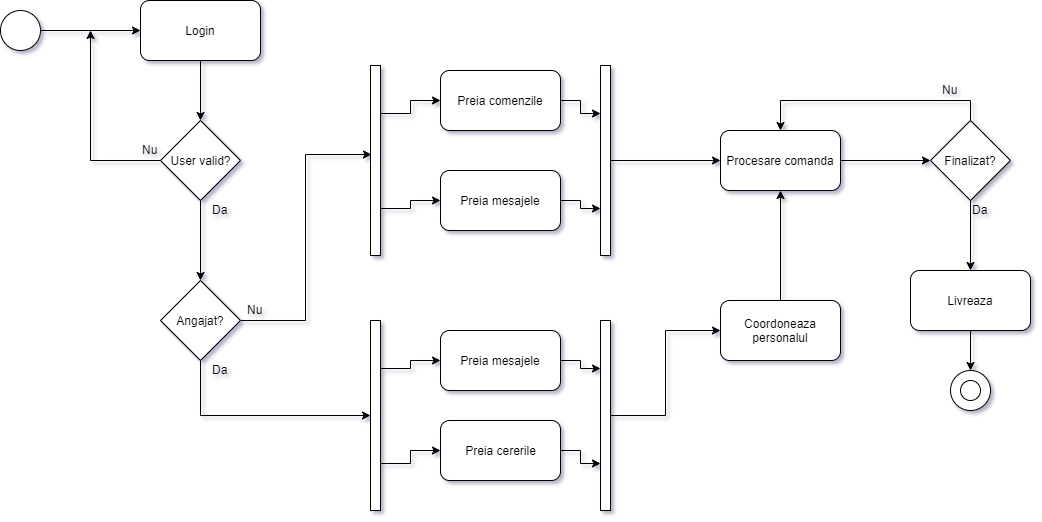

The diagram above was exported from draw.io. Its source (the exported page's mxGraphModel, read from the mxfile embedded in the PNG):
<mxGraphModel dx="1264" dy="485" grid="1" gridSize="10" guides="1" tooltips="1" connect="1" arrows="1" fold="1" page="1" pageScale="1" pageWidth="850" pageHeight="1100" background="#ffffff" math="0" shadow="1">
  <root>
    <mxCell id="0" />
    <mxCell id="1" parent="0" />
    <mxCell id="65v1SRv-_Eyv69s4_xlO-5" style="edgeStyle=orthogonalEdgeStyle;rounded=0;orthogonalLoop=1;jettySize=auto;html=1;exitX=1;exitY=0.5;exitDx=0;exitDy=0;" edge="1" parent="1" source="65v1SRv-_Eyv69s4_xlO-1" target="65v1SRv-_Eyv69s4_xlO-2">
      <mxGeometry relative="1" as="geometry" />
    </mxCell>
    <mxCell id="65v1SRv-_Eyv69s4_xlO-1" value="" style="ellipse;whiteSpace=wrap;html=1;aspect=fixed;" vertex="1" parent="1">
      <mxGeometry x="110" y="80" width="40" height="40" as="geometry" />
    </mxCell>
    <mxCell id="65v1SRv-_Eyv69s4_xlO-4" style="edgeStyle=orthogonalEdgeStyle;rounded=0;orthogonalLoop=1;jettySize=auto;html=1;exitX=0.5;exitY=1;exitDx=0;exitDy=0;entryX=0.5;entryY=0;entryDx=0;entryDy=0;" edge="1" parent="1" source="65v1SRv-_Eyv69s4_xlO-2" target="65v1SRv-_Eyv69s4_xlO-3">
      <mxGeometry relative="1" as="geometry" />
    </mxCell>
    <mxCell id="65v1SRv-_Eyv69s4_xlO-2" value="Login" style="rounded=1;whiteSpace=wrap;html=1;" vertex="1" parent="1">
      <mxGeometry x="250" y="70" width="120" height="60" as="geometry" />
    </mxCell>
    <mxCell id="65v1SRv-_Eyv69s4_xlO-22" style="edgeStyle=orthogonalEdgeStyle;rounded=0;orthogonalLoop=1;jettySize=auto;html=1;exitX=0.5;exitY=1;exitDx=0;exitDy=0;entryX=0.5;entryY=0;entryDx=0;entryDy=0;" edge="1" parent="1" source="65v1SRv-_Eyv69s4_xlO-3" target="65v1SRv-_Eyv69s4_xlO-21">
      <mxGeometry relative="1" as="geometry" />
    </mxCell>
    <mxCell id="65v1SRv-_Eyv69s4_xlO-25" style="edgeStyle=orthogonalEdgeStyle;rounded=0;orthogonalLoop=1;jettySize=auto;html=1;exitX=0;exitY=0.5;exitDx=0;exitDy=0;" edge="1" parent="1" source="65v1SRv-_Eyv69s4_xlO-3">
      <mxGeometry relative="1" as="geometry">
        <mxPoint x="200" y="100" as="targetPoint" />
      </mxGeometry>
    </mxCell>
    <mxCell id="65v1SRv-_Eyv69s4_xlO-3" value="User valid?" style="rhombus;whiteSpace=wrap;html=1;" vertex="1" parent="1">
      <mxGeometry x="270" y="190" width="80" height="80" as="geometry" />
    </mxCell>
    <mxCell id="65v1SRv-_Eyv69s4_xlO-19" style="edgeStyle=orthogonalEdgeStyle;rounded=0;orthogonalLoop=1;jettySize=auto;html=1;exitX=1;exitY=0.25;exitDx=0;exitDy=0;entryX=0;entryY=0.5;entryDx=0;entryDy=0;" edge="1" parent="1" source="65v1SRv-_Eyv69s4_xlO-7" target="65v1SRv-_Eyv69s4_xlO-17">
      <mxGeometry relative="1" as="geometry" />
    </mxCell>
    <mxCell id="65v1SRv-_Eyv69s4_xlO-20" style="edgeStyle=orthogonalEdgeStyle;rounded=0;orthogonalLoop=1;jettySize=auto;html=1;exitX=1;exitY=0.75;exitDx=0;exitDy=0;entryX=0;entryY=0.5;entryDx=0;entryDy=0;" edge="1" parent="1" source="65v1SRv-_Eyv69s4_xlO-7" target="65v1SRv-_Eyv69s4_xlO-16">
      <mxGeometry relative="1" as="geometry" />
    </mxCell>
    <mxCell id="65v1SRv-_Eyv69s4_xlO-7" value="" style="rounded=0;whiteSpace=wrap;html=1;" vertex="1" parent="1">
      <mxGeometry x="480" y="135" width="10" height="190" as="geometry" />
    </mxCell>
    <mxCell id="65v1SRv-_Eyv69s4_xlO-40" style="edgeStyle=orthogonalEdgeStyle;rounded=0;orthogonalLoop=1;jettySize=auto;html=1;exitX=1;exitY=0.5;exitDx=0;exitDy=0;entryX=0;entryY=0.75;entryDx=0;entryDy=0;" edge="1" parent="1" source="65v1SRv-_Eyv69s4_xlO-16" target="65v1SRv-_Eyv69s4_xlO-38">
      <mxGeometry relative="1" as="geometry" />
    </mxCell>
    <mxCell id="65v1SRv-_Eyv69s4_xlO-16" value="Preia mesajele" style="rounded=1;whiteSpace=wrap;html=1;" vertex="1" parent="1">
      <mxGeometry x="550" y="240" width="120" height="60" as="geometry" />
    </mxCell>
    <mxCell id="65v1SRv-_Eyv69s4_xlO-39" style="edgeStyle=orthogonalEdgeStyle;rounded=0;orthogonalLoop=1;jettySize=auto;html=1;exitX=1;exitY=0.5;exitDx=0;exitDy=0;entryX=0;entryY=0.25;entryDx=0;entryDy=0;" edge="1" parent="1" source="65v1SRv-_Eyv69s4_xlO-17" target="65v1SRv-_Eyv69s4_xlO-38">
      <mxGeometry relative="1" as="geometry" />
    </mxCell>
    <mxCell id="65v1SRv-_Eyv69s4_xlO-17" value="Preia comenzile" style="rounded=1;whiteSpace=wrap;html=1;" vertex="1" parent="1">
      <mxGeometry x="550" y="140" width="120" height="60" as="geometry" />
    </mxCell>
    <mxCell id="65v1SRv-_Eyv69s4_xlO-27" style="edgeStyle=orthogonalEdgeStyle;rounded=0;orthogonalLoop=1;jettySize=auto;html=1;exitX=1;exitY=0.5;exitDx=0;exitDy=0;entryX=0.12;entryY=0.467;entryDx=0;entryDy=0;entryPerimeter=0;" edge="1" parent="1" source="65v1SRv-_Eyv69s4_xlO-21" target="65v1SRv-_Eyv69s4_xlO-7">
      <mxGeometry relative="1" as="geometry" />
    </mxCell>
    <mxCell id="65v1SRv-_Eyv69s4_xlO-30" style="edgeStyle=orthogonalEdgeStyle;rounded=0;orthogonalLoop=1;jettySize=auto;html=1;exitX=0.5;exitY=1;exitDx=0;exitDy=0;entryX=0;entryY=0.5;entryDx=0;entryDy=0;" edge="1" parent="1" source="65v1SRv-_Eyv69s4_xlO-21" target="65v1SRv-_Eyv69s4_xlO-29">
      <mxGeometry relative="1" as="geometry" />
    </mxCell>
    <mxCell id="65v1SRv-_Eyv69s4_xlO-21" value="Angajat?" style="rhombus;whiteSpace=wrap;html=1;" vertex="1" parent="1">
      <mxGeometry x="270" y="350" width="80" height="80" as="geometry" />
    </mxCell>
    <mxCell id="65v1SRv-_Eyv69s4_xlO-23" value="Da" style="text;html=1;resizable=0;points=[];autosize=1;align=left;verticalAlign=top;spacingTop=-4;" vertex="1" parent="1">
      <mxGeometry x="320" y="270" width="30" height="20" as="geometry" />
    </mxCell>
    <mxCell id="65v1SRv-_Eyv69s4_xlO-26" value="Nu" style="text;html=1;resizable=0;points=[];autosize=1;align=left;verticalAlign=top;spacingTop=-4;" vertex="1" parent="1">
      <mxGeometry x="250" y="210" width="30" height="20" as="geometry" />
    </mxCell>
    <mxCell id="65v1SRv-_Eyv69s4_xlO-28" value="Nu" style="text;html=1;resizable=0;points=[];autosize=1;align=left;verticalAlign=top;spacingTop=-4;" vertex="1" parent="1">
      <mxGeometry x="355" y="370" width="30" height="20" as="geometry" />
    </mxCell>
    <mxCell id="65v1SRv-_Eyv69s4_xlO-35" style="edgeStyle=orthogonalEdgeStyle;rounded=0;orthogonalLoop=1;jettySize=auto;html=1;exitX=1;exitY=0.25;exitDx=0;exitDy=0;entryX=0;entryY=0.5;entryDx=0;entryDy=0;" edge="1" parent="1" source="65v1SRv-_Eyv69s4_xlO-29" target="65v1SRv-_Eyv69s4_xlO-32">
      <mxGeometry relative="1" as="geometry" />
    </mxCell>
    <mxCell id="65v1SRv-_Eyv69s4_xlO-36" style="edgeStyle=orthogonalEdgeStyle;rounded=0;orthogonalLoop=1;jettySize=auto;html=1;exitX=1;exitY=0.75;exitDx=0;exitDy=0;entryX=0;entryY=0.5;entryDx=0;entryDy=0;" edge="1" parent="1" source="65v1SRv-_Eyv69s4_xlO-29" target="65v1SRv-_Eyv69s4_xlO-34">
      <mxGeometry relative="1" as="geometry" />
    </mxCell>
    <mxCell id="65v1SRv-_Eyv69s4_xlO-29" value="" style="rounded=0;whiteSpace=wrap;html=1;" vertex="1" parent="1">
      <mxGeometry x="480" y="390" width="10" height="190" as="geometry" />
    </mxCell>
    <mxCell id="65v1SRv-_Eyv69s4_xlO-31" value="Da" style="text;html=1;resizable=0;points=[];autosize=1;align=left;verticalAlign=top;spacingTop=-4;" vertex="1" parent="1">
      <mxGeometry x="320" y="430" width="30" height="20" as="geometry" />
    </mxCell>
    <mxCell id="65v1SRv-_Eyv69s4_xlO-41" style="edgeStyle=orthogonalEdgeStyle;rounded=0;orthogonalLoop=1;jettySize=auto;html=1;exitX=1;exitY=0.5;exitDx=0;exitDy=0;entryX=0;entryY=0.25;entryDx=0;entryDy=0;" edge="1" parent="1" source="65v1SRv-_Eyv69s4_xlO-32" target="65v1SRv-_Eyv69s4_xlO-37">
      <mxGeometry relative="1" as="geometry" />
    </mxCell>
    <mxCell id="65v1SRv-_Eyv69s4_xlO-32" value="Preia mesajele" style="rounded=1;whiteSpace=wrap;html=1;" vertex="1" parent="1">
      <mxGeometry x="550" y="400" width="120" height="60" as="geometry" />
    </mxCell>
    <mxCell id="65v1SRv-_Eyv69s4_xlO-42" style="edgeStyle=orthogonalEdgeStyle;rounded=0;orthogonalLoop=1;jettySize=auto;html=1;exitX=1;exitY=0.5;exitDx=0;exitDy=0;entryX=0;entryY=0.75;entryDx=0;entryDy=0;" edge="1" parent="1" source="65v1SRv-_Eyv69s4_xlO-34" target="65v1SRv-_Eyv69s4_xlO-37">
      <mxGeometry relative="1" as="geometry" />
    </mxCell>
    <mxCell id="65v1SRv-_Eyv69s4_xlO-34" value="Preia cererile" style="rounded=1;whiteSpace=wrap;html=1;" vertex="1" parent="1">
      <mxGeometry x="550" y="490" width="120" height="60" as="geometry" />
    </mxCell>
    <mxCell id="65v1SRv-_Eyv69s4_xlO-46" style="edgeStyle=orthogonalEdgeStyle;rounded=0;orthogonalLoop=1;jettySize=auto;html=1;exitX=1;exitY=0.5;exitDx=0;exitDy=0;entryX=0;entryY=0.5;entryDx=0;entryDy=0;" edge="1" parent="1" source="65v1SRv-_Eyv69s4_xlO-37" target="65v1SRv-_Eyv69s4_xlO-45">
      <mxGeometry relative="1" as="geometry" />
    </mxCell>
    <mxCell id="65v1SRv-_Eyv69s4_xlO-37" value="" style="rounded=0;whiteSpace=wrap;html=1;" vertex="1" parent="1">
      <mxGeometry x="710" y="390" width="10" height="190" as="geometry" />
    </mxCell>
    <mxCell id="65v1SRv-_Eyv69s4_xlO-44" style="edgeStyle=orthogonalEdgeStyle;rounded=0;orthogonalLoop=1;jettySize=auto;html=1;exitX=1;exitY=0.5;exitDx=0;exitDy=0;entryX=0;entryY=0.5;entryDx=0;entryDy=0;" edge="1" parent="1" source="65v1SRv-_Eyv69s4_xlO-38" target="65v1SRv-_Eyv69s4_xlO-43">
      <mxGeometry relative="1" as="geometry" />
    </mxCell>
    <mxCell id="65v1SRv-_Eyv69s4_xlO-38" value="" style="rounded=0;whiteSpace=wrap;html=1;" vertex="1" parent="1">
      <mxGeometry x="710" y="135" width="10" height="190" as="geometry" />
    </mxCell>
    <mxCell id="65v1SRv-_Eyv69s4_xlO-49" style="edgeStyle=orthogonalEdgeStyle;rounded=0;orthogonalLoop=1;jettySize=auto;html=1;exitX=1;exitY=0.5;exitDx=0;exitDy=0;entryX=0;entryY=0.5;entryDx=0;entryDy=0;" edge="1" parent="1" source="65v1SRv-_Eyv69s4_xlO-43" target="65v1SRv-_Eyv69s4_xlO-48">
      <mxGeometry relative="1" as="geometry" />
    </mxCell>
    <mxCell id="65v1SRv-_Eyv69s4_xlO-43" value="Procesare comanda" style="rounded=1;whiteSpace=wrap;html=1;" vertex="1" parent="1">
      <mxGeometry x="830" y="200" width="120" height="60" as="geometry" />
    </mxCell>
    <mxCell id="65v1SRv-_Eyv69s4_xlO-47" style="edgeStyle=orthogonalEdgeStyle;rounded=0;orthogonalLoop=1;jettySize=auto;html=1;exitX=0.5;exitY=0;exitDx=0;exitDy=0;entryX=0.5;entryY=1;entryDx=0;entryDy=0;" edge="1" parent="1" source="65v1SRv-_Eyv69s4_xlO-45" target="65v1SRv-_Eyv69s4_xlO-43">
      <mxGeometry relative="1" as="geometry" />
    </mxCell>
    <mxCell id="65v1SRv-_Eyv69s4_xlO-45" value="Coordoneaza personalul" style="rounded=1;whiteSpace=wrap;html=1;" vertex="1" parent="1">
      <mxGeometry x="830" y="370" width="120" height="60" as="geometry" />
    </mxCell>
    <mxCell id="65v1SRv-_Eyv69s4_xlO-50" style="edgeStyle=orthogonalEdgeStyle;rounded=0;orthogonalLoop=1;jettySize=auto;html=1;exitX=0.5;exitY=0;exitDx=0;exitDy=0;entryX=0.5;entryY=0;entryDx=0;entryDy=0;" edge="1" parent="1" source="65v1SRv-_Eyv69s4_xlO-48" target="65v1SRv-_Eyv69s4_xlO-43">
      <mxGeometry relative="1" as="geometry" />
    </mxCell>
    <mxCell id="65v1SRv-_Eyv69s4_xlO-53" style="edgeStyle=orthogonalEdgeStyle;rounded=0;orthogonalLoop=1;jettySize=auto;html=1;exitX=0.5;exitY=1;exitDx=0;exitDy=0;entryX=0.5;entryY=0;entryDx=0;entryDy=0;" edge="1" parent="1" source="65v1SRv-_Eyv69s4_xlO-48" target="65v1SRv-_Eyv69s4_xlO-52">
      <mxGeometry relative="1" as="geometry" />
    </mxCell>
    <mxCell id="65v1SRv-_Eyv69s4_xlO-48" value="Finalizat?" style="rhombus;whiteSpace=wrap;html=1;" vertex="1" parent="1">
      <mxGeometry x="1040" y="190" width="80" height="80" as="geometry" />
    </mxCell>
    <mxCell id="65v1SRv-_Eyv69s4_xlO-51" value="Nu" style="text;html=1;resizable=0;points=[];autosize=1;align=left;verticalAlign=top;spacingTop=-4;" vertex="1" parent="1">
      <mxGeometry x="1050" y="150" width="30" height="20" as="geometry" />
    </mxCell>
    <mxCell id="65v1SRv-_Eyv69s4_xlO-57" style="edgeStyle=orthogonalEdgeStyle;rounded=0;orthogonalLoop=1;jettySize=auto;html=1;exitX=0.5;exitY=1;exitDx=0;exitDy=0;entryX=0.5;entryY=0;entryDx=0;entryDy=0;" edge="1" parent="1" source="65v1SRv-_Eyv69s4_xlO-52" target="65v1SRv-_Eyv69s4_xlO-55">
      <mxGeometry relative="1" as="geometry" />
    </mxCell>
    <mxCell id="65v1SRv-_Eyv69s4_xlO-52" value="Livreaza" style="rounded=1;whiteSpace=wrap;html=1;" vertex="1" parent="1">
      <mxGeometry x="1020" y="340" width="120" height="60" as="geometry" />
    </mxCell>
    <mxCell id="65v1SRv-_Eyv69s4_xlO-54" value="Da" style="text;html=1;resizable=0;points=[];autosize=1;align=left;verticalAlign=top;spacingTop=-4;" vertex="1" parent="1">
      <mxGeometry x="1080" y="270" width="30" height="20" as="geometry" />
    </mxCell>
    <mxCell id="65v1SRv-_Eyv69s4_xlO-55" value="" style="ellipse;whiteSpace=wrap;html=1;aspect=fixed;" vertex="1" parent="1">
      <mxGeometry x="1060" y="440" width="40" height="40" as="geometry" />
    </mxCell>
    <mxCell id="65v1SRv-_Eyv69s4_xlO-56" value="" style="ellipse;whiteSpace=wrap;html=1;aspect=fixed;" vertex="1" parent="1">
      <mxGeometry x="1070" y="450" width="20" height="20" as="geometry" />
    </mxCell>
  </root>
</mxGraphModel>